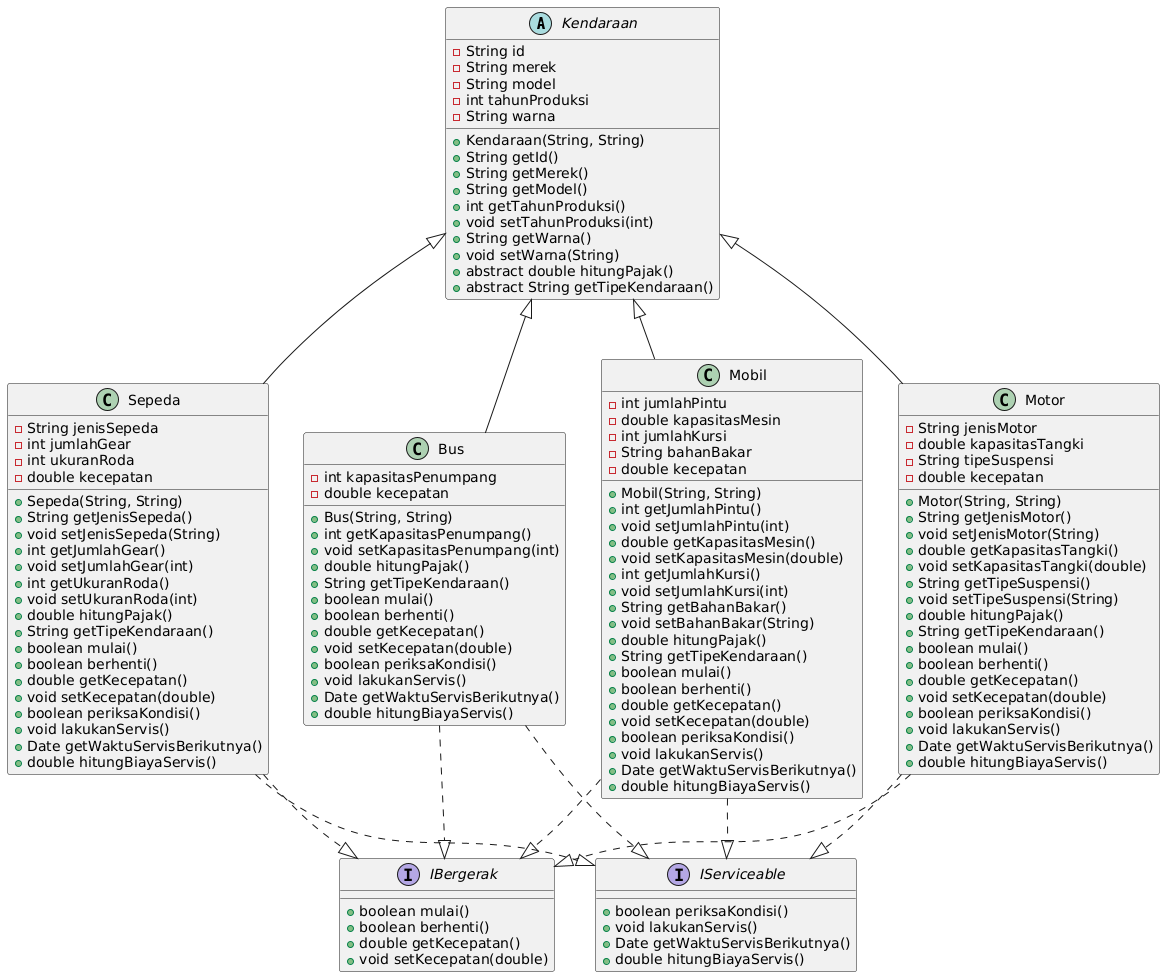

The diagram above was rendered by PlantUML. Its source (embedded in the PNG):
@startuml
' Kendaraan class
abstract class Kendaraan {
    - String id
    - String merek
    - String model
    - int tahunProduksi
    - String warna
    + Kendaraan(String, String)
    + String getId()
    + String getMerek()
    + String getModel()
    + int getTahunProduksi()
    + void setTahunProduksi(int)
    + String getWarna()
    + void setWarna(String)
    + abstract double hitungPajak()
    + abstract String getTipeKendaraan()
}

' IBergerak interface
interface IBergerak {
    + boolean mulai()
    + boolean berhenti()
    + double getKecepatan()
    + void setKecepatan(double)
}

' IServiceable interface
interface IServiceable {
    + boolean periksaKondisi()
    + void lakukanServis()
    + Date getWaktuServisBerikutnya()
    + double hitungBiayaServis()
}

' Mobil class
class Mobil {
    - int jumlahPintu
    - double kapasitasMesin
    - int jumlahKursi
    - String bahanBakar
    - double kecepatan
    + Mobil(String, String)
    + int getJumlahPintu()
    + void setJumlahPintu(int)
    + double getKapasitasMesin()
    + void setKapasitasMesin(double)
    + int getJumlahKursi()
    + void setJumlahKursi(int)
    + String getBahanBakar()
    + void setBahanBakar(String)
    + double hitungPajak()
    + String getTipeKendaraan()
    + boolean mulai()
    + boolean berhenti()
    + double getKecepatan()
    + void setKecepatan(double)
    + boolean periksaKondisi()
    + void lakukanServis()
    + Date getWaktuServisBerikutnya()
    + double hitungBiayaServis()
}

' Motor class
class Motor {
    - String jenisMotor
    - double kapasitasTangki
    - String tipeSuspensi
    - double kecepatan
    + Motor(String, String)
    + String getJenisMotor()
    + void setJenisMotor(String)
    + double getKapasitasTangki()
    + void setKapasitasTangki(double)
    + String getTipeSuspensi()
    + void setTipeSuspensi(String)
    + double hitungPajak()
    + String getTipeKendaraan()
    + boolean mulai()
    + boolean berhenti()
    + double getKecepatan()
    + void setKecepatan(double)
    + boolean periksaKondisi()
    + void lakukanServis()
    + Date getWaktuServisBerikutnya()
    + double hitungBiayaServis()
}

' Sepeda class
class Sepeda {
    - String jenisSepeda
    - int jumlahGear
    - int ukuranRoda
    - double kecepatan
    + Sepeda(String, String)
    + String getJenisSepeda()
    + void setJenisSepeda(String)
    + int getJumlahGear()
    + void setJumlahGear(int)
    + int getUkuranRoda()
    + void setUkuranRoda(int)
    + double hitungPajak()
    + String getTipeKendaraan()
    + boolean mulai()
    + boolean berhenti()
    + double getKecepatan()
    + void setKecepatan(double)
    + boolean periksaKondisi()
    + void lakukanServis()
    + Date getWaktuServisBerikutnya()
    + double hitungBiayaServis()
}

' Bus class
class Bus {
    - int kapasitasPenumpang
    - double kecepatan
    + Bus(String, String)
    + int getKapasitasPenumpang()
    + void setKapasitasPenumpang(int)
    + double hitungPajak()
    + String getTipeKendaraan()
    + boolean mulai()
    + boolean berhenti()
    + double getKecepatan()
    + void setKecepatan(double)
    + boolean periksaKondisi()
    + void lakukanServis()
    + Date getWaktuServisBerikutnya()
    + double hitungBiayaServis()
}

' Relasi antara kelas-kelas
Kendaraan <|-- Mobil
Kendaraan <|-- Motor
Kendaraan <|-- Sepeda
Kendaraan <|-- Bus

Mobil ..|> IBergerak
Mobil ..|> IServiceable

Motor ..|> IBergerak
Motor ..|> IServiceable

Sepeda ..|> IBergerak
Sepeda ..|> IServiceable

Bus ..|> IBergerak
Bus ..|> IServiceable
@enduml